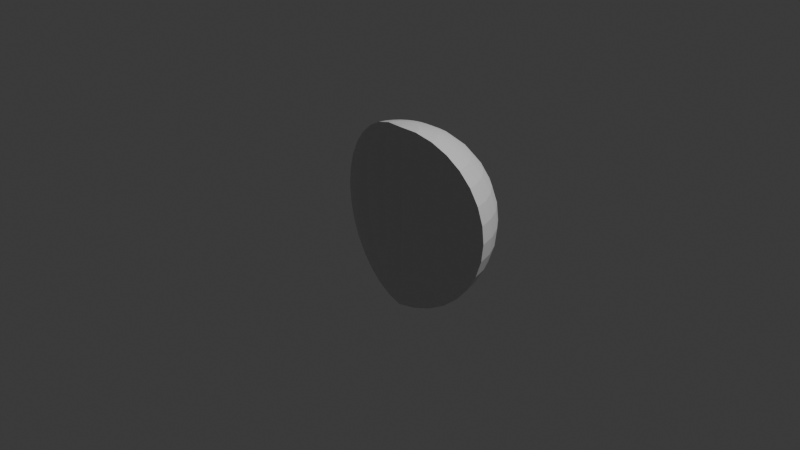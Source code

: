 # Source: half_sphere.blend  (saved by Blender 4.1.24; exported with 4.5.12 LTS)
import bpy
from mathutils import Matrix  # noqa: F401  (used for matrix-valued properties, if any)

bpy.ops.wm.read_factory_settings(use_empty=True)
scene = bpy.context.scene
scene.name = 'Scene'

# ---- collections
col_collection = bpy.data.collections.new('Collection'); scene.collection.children.link(col_collection)

# ---- world
world_world = bpy.data.worlds.new('World'); scene.world = world_world
world_world.use_nodes = True; world_world.node_tree.nodes.clear()
_N = world_world.node_tree.nodes; _L = world_world.node_tree.links
n0 = _N.new('ShaderNodeOutputWorld'); n0.name = 'World Output'; n0.location = (300, 300)
n1 = _N.new('ShaderNodeBackground'); n1.name = 'Background'; n1.location = (10, 300)
n1.inputs[0].default_value = (0.05088, 0.05088, 0.05088, 1.0)
_L.new(n1.outputs[0], n0.inputs[0])
n0.is_active_output = True
world_world.color = (0.05088, 0.05088, 0.05088)
world_world.use_sun_shadow = False
world_world.sun_shadow_jitter_overblur = 0.0

# ---- cameras
cam_camera = bpy.data.cameras.new('Camera')
cam_camera.clip_end = 100.0
cam_camera.ortho_scale = 7.314

# ---- lights
light_light = bpy.data.lights.new('Light', 'POINT')
light_light.transmission_factor = 0.0
light_light.energy = 1000.0
light_light.shadow_soft_size = 0.1
light_light.shadow_maximum_resolution = 0.006
light_light.use_absolute_resolution = True

# ---- meshes
me_sphere_011 = bpy.data.meshes.new('Sphere.011')
me_sphere_011.from_pydata([(0.0, 0.5556, 0.8315), (0.0, 0.8315, 0.5556), (0.0, 0.9808, 0.1951), (0.0, 1.0, 0.0), (0.0, 0.9808, -0.1951), (0.0, 0.8315, -0.5556), (0.03806, 0.1913, 0.9808), (0.07466, 0.3753, 0.9239), (0.1084, 0.5449, 0.8315), (0.1379, 0.6935, 0.7071), (0.1622, 0.8155, 0.5556), (0.1802, 0.9061, 0.3827), (0.1913, 0.9619, 0.1951), (0.1951, 0.9808, 0.0), (0.1913, 0.9619, -0.1951), (0.1802, 0.9061, -0.3827), (0.1622, 0.8155, -0.5556), (0.1379, 0.6935, -0.7071), (0.1084, 0.5449, -0.8315), (0.07466, 0.3753, -0.9239), (0.03806, 0.1913, -0.9808), (0.07466, 0.1802, 0.9808), (0.1464, 0.3536, 0.9239), (0.2126, 0.5133, 0.8315), (0.2706, 0.6533, 0.7071), (0.3182, 0.7682, 0.5556), (0.3536, 0.8536, 0.3827), (0.3753, 0.9061, 0.1951), (0.3827, 0.9239, 0.0), (0.3753, 0.9061, -0.1951), (0.3536, 0.8536, -0.3827), (0.3182, 0.7682, -0.5556), (0.2706, 0.6533, -0.7071), (0.2126, 0.5133, -0.8315), (0.1464, 0.3536, -0.9239), (0.07466, 0.1802, -0.9808), (0.1084, 0.1622, 0.9808), (0.2126, 0.3182, 0.9239), (0.3087, 0.4619, 0.8315), (0.3928, 0.5879, 0.7071), (0.4619, 0.6913, 0.5556), (0.5133, 0.7682, 0.3827), (0.5449, 0.8155, 0.1951), (0.5556, 0.8315, 0.0), (0.5449, 0.8155, -0.1951), (0.5133, 0.7682, -0.3827), (0.4619, 0.6913, -0.5556), (0.3928, 0.5879, -0.7071), (0.3087, 0.4619, -0.8315), (0.2126, 0.3182, -0.9239), (0.1084, 0.1622, -0.9808), (0.1379, 0.1379, 0.9808), (0.2706, 0.2706, 0.9239), (0.3928, 0.3928, 0.8315), (0.5, 0.5, 0.7071), (0.5879, 0.5879, 0.5556), (0.6533, 0.6533, 0.3827), (0.6935, 0.6935, 0.1951), (0.7071, 0.7071, 0.0), (0.6935, 0.6935, -0.1951), (0.6533, 0.6533, -0.3827), (0.5879, 0.5879, -0.5556), (0.5, 0.5, -0.7071), (0.3928, 0.3928, -0.8315), (0.2706, 0.2706, -0.9239), (0.1379, 0.1379, -0.9808), (0.1622, 0.1084, 0.9808), (0.3182, 0.2126, 0.9239), (0.4619, 0.3087, 0.8315), (0.5879, 0.3928, 0.7071), (0.6913, 0.4619, 0.5556), (0.7682, 0.5133, 0.3827), (0.8155, 0.5449, 0.1951), (0.8315, 0.5556, 0.0), (0.8155, 0.5449, -0.1951), (0.7682, 0.5133, -0.3827), (0.6913, 0.4619, -0.5556), (0.5879, 0.3928, -0.7071), (0.4619, 0.3087, -0.8315), (0.3182, 0.2126, -0.9239), (0.1622, 0.1084, -0.9808), (0.0, 0.0, 1.0), (0.1802, 0.07466, 0.9808), (0.3536, 0.1464, 0.9239), (0.5133, 0.2126, 0.8315), (0.6533, 0.2706, 0.7071), (0.7682, 0.3182, 0.5556), (0.8536, 0.3536, 0.3827), (0.9061, 0.3753, 0.1951), (0.9239, 0.3827, 0.0), (0.9061, 0.3753, -0.1951), (0.8536, 0.3536, -0.3827), (0.7682, 0.3182, -0.5556), (0.6533, 0.2706, -0.7071), (0.5133, 0.2126, -0.8315), (0.3536, 0.1464, -0.9239), (0.1802, 0.07466, -0.9808), (0.1913, 0.03806, 0.9808), (0.3753, 0.07466, 0.9239), (0.5449, 0.1084, 0.8315), (0.6935, 0.1379, 0.7071), (0.8155, 0.1622, 0.5556), (0.9061, 0.1802, 0.3827), (0.9619, 0.1913, 0.1951), (0.9808, 0.1951, 0.0), (0.9619, 0.1913, -0.1951), (0.9061, 0.1802, -0.3827), (0.8155, 0.1622, -0.5556), (0.6935, 0.1379, -0.7071), (0.5449, 0.1084, -0.8315), (0.3753, 0.07466, -0.9239), (0.1913, 0.03806, -0.9808), (0.0, 0.0, -1.0), (-0.1913, 0.03806, 0.9808), (-0.3753, 0.07466, 0.9239), (-0.5449, 0.1084, 0.8315), (-0.6935, 0.1379, 0.7071), (-0.8155, 0.1622, 0.5556), (-0.9061, 0.1802, 0.3827), (-0.9619, 0.1913, 0.1951), (-0.9808, 0.1951, 0.0), (-0.9619, 0.1913, -0.1951), (-0.9061, 0.1802, -0.3827), (-0.8155, 0.1622, -0.5556), (-0.6935, 0.1379, -0.7071), (-0.5449, 0.1084, -0.8315), (-0.3753, 0.07466, -0.9239), (-0.1913, 0.03806, -0.9808), (-0.1802, 0.07466, 0.9808), (-0.3536, 0.1464, 0.9239), (-0.5133, 0.2126, 0.8315), (-0.6533, 0.2706, 0.7071), (-0.7682, 0.3182, 0.5556), (-0.8536, 0.3536, 0.3827), (-0.9061, 0.3753, 0.1951), (-0.9239, 0.3827, 0.0), (-0.9061, 0.3753, -0.1951), (-0.8536, 0.3536, -0.3827), (-0.7682, 0.3182, -0.5556), (-0.6533, 0.2706, -0.7071), (-0.5133, 0.2126, -0.8315), (-0.3536, 0.1464, -0.9239), (-0.1802, 0.07466, -0.9808), (-0.1622, 0.1084, 0.9808), (-0.3182, 0.2126, 0.9239), (-0.4619, 0.3087, 0.8315), (-0.5879, 0.3928, 0.7071), (-0.6913, 0.4619, 0.5556), (-0.7682, 0.5133, 0.3827), (-0.8155, 0.5449, 0.1951), (-0.8315, 0.5556, 0.0), (-0.8155, 0.5449, -0.1951), (-0.7682, 0.5133, -0.3827), (-0.6913, 0.4619, -0.5556), (-0.5879, 0.3928, -0.7071), (-0.4619, 0.3087, -0.8315), (-0.3182, 0.2126, -0.9239), (-0.1622, 0.1084, -0.9808), (-0.1379, 0.1379, 0.9808), (-0.2706, 0.2706, 0.9239), (-0.3928, 0.3928, 0.8315), (-0.5, 0.5, 0.7071), (-0.5879, 0.5879, 0.5556), (-0.6533, 0.6533, 0.3827), (-0.6935, 0.6935, 0.1951), (-0.7071, 0.7071, 0.0), (-0.6935, 0.6935, -0.1951), (-0.6533, 0.6533, -0.3827), (-0.5879, 0.5879, -0.5556), (-0.5, 0.5, -0.7071), (-0.3928, 0.3928, -0.8315), (-0.2706, 0.2706, -0.9239), (-0.1379, 0.1379, -0.9808), (-0.1084, 0.1622, 0.9808), (-0.2126, 0.3182, 0.9239), (-0.3087, 0.4619, 0.8315), (-0.3928, 0.5879, 0.7071), (-0.4619, 0.6913, 0.5556), (-0.5133, 0.7682, 0.3827), (-0.5449, 0.8155, 0.1951), (-0.5556, 0.8315, 0.0), (-0.5449, 0.8155, -0.1951), (-0.5133, 0.7682, -0.3827), (-0.4619, 0.6913, -0.5556), (-0.3928, 0.5879, -0.7071), (-0.3087, 0.4619, -0.8315), (-0.2126, 0.3182, -0.9239), (-0.1084, 0.1622, -0.9808), (-0.07466, 0.1802, 0.9808), (-0.1464, 0.3536, 0.9239), (-0.2126, 0.5133, 0.8315), (-0.2706, 0.6533, 0.7071), (-0.3182, 0.7682, 0.5556), (-0.3536, 0.8536, 0.3827), (-0.3753, 0.9061, 0.1951), (-0.3827, 0.9239, 0.0), (-0.3753, 0.9061, -0.1951), (-0.3536, 0.8536, -0.3827), (-0.3182, 0.7682, -0.5556), (-0.2706, 0.6533, -0.7071), (-0.2126, 0.5133, -0.8315), (-0.1464, 0.3536, -0.9239), (-0.07466, 0.1802, -0.9808), (-0.03806, 0.1913, 0.9808), (-0.07466, 0.3753, 0.9239), (-0.1084, 0.5449, 0.8315), (-0.1379, 0.6935, 0.7071), (-0.1622, 0.8155, 0.5556), (-0.1802, 0.9061, 0.3827), (-0.1913, 0.9619, 0.1951), (-0.1951, 0.9808, 0.0), (-0.1913, 0.9619, -0.1951), (-0.1802, 0.9061, -0.3827), (-0.1622, 0.8155, -0.5556), (-0.1379, 0.6935, -0.7071), (-0.1084, 0.5449, -0.8315), (-0.07466, 0.3753, -0.9239), (-0.03806, 0.1913, -0.9808), (1.49e-08, 0.1951, 0.9808), (6.706e-08, 0.3827, 0.9239), (8.941e-08, 0.7071, 0.7071), (5.96e-08, 0.9239, 0.3827), (5.96e-08, 0.9239, -0.3827), (8.941e-08, 0.7071, -0.7071), (2.161e-07, 0.5556, -0.8315), (6.706e-08, 0.3827, -0.9239), (1.49e-08, 0.1951, -0.9808)], [], [(225, 224, 18, 19), (2, 221, 11, 12), (226, 225, 19, 20), (3, 2, 12, 13), (218, 81, 6), (112, 226, 20), (4, 3, 13, 14), (219, 218, 6, 7), (222, 4, 14, 15), (0, 219, 7, 8), (5, 222, 15, 16), (220, 0, 8, 9), (223, 5, 16, 17), (1, 220, 9, 10), (224, 223, 17, 18), (221, 1, 10, 11), (10, 9, 24, 25), (18, 17, 32, 33), (11, 10, 25, 26), (19, 18, 33, 34), (12, 11, 26, 27), (20, 19, 34, 35), (13, 12, 27, 28), (6, 81, 21), (112, 20, 35), (14, 13, 28, 29), (7, 6, 21, 22), (15, 14, 29, 30), (8, 7, 22, 23), (16, 15, 30, 31), (9, 8, 23, 24), (17, 16, 31, 32), (29, 28, 43, 44), (22, 21, 36, 37), (30, 29, 44, 45), (23, 22, 37, 38), (31, 30, 45, 46), (24, 23, 38, 39), (32, 31, 46, 47), (25, 24, 39, 40), (33, 32, 47, 48), (26, 25, 40, 41), (34, 33, 48, 49), (27, 26, 41, 42), (35, 34, 49, 50), (28, 27, 42, 43), (21, 81, 36), (112, 35, 50), (48, 47, 62, 63), (41, 40, 55, 56), (49, 48, 63, 64), (42, 41, 56, 57), (50, 49, 64, 65), (43, 42, 57, 58), (36, 81, 51), (112, 50, 65), (44, 43, 58, 59), (37, 36, 51, 52), (45, 44, 59, 60), (38, 37, 52, 53), (46, 45, 60, 61), (39, 38, 53, 54), (47, 46, 61, 62), (40, 39, 54, 55), (60, 59, 74, 75), (53, 52, 67, 68), (61, 60, 75, 76), (54, 53, 68, 69), (62, 61, 76, 77), (55, 54, 69, 70), (63, 62, 77, 78), (56, 55, 70, 71), (64, 63, 78, 79), (57, 56, 71, 72), (65, 64, 79, 80), (58, 57, 72, 73), (51, 81, 66), (112, 65, 80), (59, 58, 73, 74), (52, 51, 66, 67), (79, 78, 94, 95), (72, 71, 87, 88), (80, 79, 95, 96), (73, 72, 88, 89), (66, 81, 82), (112, 80, 96), (74, 73, 89, 90), (67, 66, 82, 83), (75, 74, 90, 91), (68, 67, 83, 84), (76, 75, 91, 92), (69, 68, 84, 85), (77, 76, 92, 93), (70, 69, 85, 86), (78, 77, 93, 94), (71, 70, 86, 87), (84, 83, 98, 99), (92, 91, 106, 107), (85, 84, 99, 100), (93, 92, 107, 108), (86, 85, 100, 101), (94, 93, 108, 109), (87, 86, 101, 102), (95, 94, 109, 110), (88, 87, 102, 103), (96, 95, 110, 111), (89, 88, 103, 104), (82, 81, 97), (112, 96, 111), (90, 89, 104, 105), (83, 82, 97, 98), (91, 90, 105, 106), (117, 116, 131, 132), (125, 124, 139, 140), (118, 117, 132, 133), (126, 125, 140, 141), (119, 118, 133, 134), (127, 126, 141, 142), (120, 119, 134, 135), (113, 81, 128), (112, 127, 142), (121, 120, 135, 136), (114, 113, 128, 129), (122, 121, 136, 137), (115, 114, 129, 130), (123, 122, 137, 138), (116, 115, 130, 131), (124, 123, 138, 139), (136, 135, 150, 151), (129, 128, 143, 144), (137, 136, 151, 152), (130, 129, 144, 145), (138, 137, 152, 153), (131, 130, 145, 146), (139, 138, 153, 154), (132, 131, 146, 147), (140, 139, 154, 155), (133, 132, 147, 148), (141, 140, 155, 156), (134, 133, 148, 149), (142, 141, 156, 157), (135, 134, 149, 150), (128, 81, 143), (112, 142, 157), (155, 154, 169, 170), (148, 147, 162, 163), (156, 155, 170, 171), (149, 148, 163, 164), (157, 156, 171, 172), (150, 149, 164, 165), (143, 81, 158), (112, 157, 172), (151, 150, 165, 166), (144, 143, 158, 159), (152, 151, 166, 167), (145, 144, 159, 160), (153, 152, 167, 168), (146, 145, 160, 161), (154, 153, 168, 169), (147, 146, 161, 162), (159, 158, 173, 174), (167, 166, 181, 182), (160, 159, 174, 175), (168, 167, 182, 183), (161, 160, 175, 176), (169, 168, 183, 184), (162, 161, 176, 177), (170, 169, 184, 185), (163, 162, 177, 178), (171, 170, 185, 186), (164, 163, 178, 179), (172, 171, 186, 187), (165, 164, 179, 180), (158, 81, 173), (112, 172, 187), (166, 165, 180, 181), (178, 177, 192, 193), (186, 185, 200, 201), (179, 178, 193, 194), (187, 186, 201, 202), (180, 179, 194, 195), (173, 81, 188), (112, 187, 202), (181, 180, 195, 196), (174, 173, 188, 189), (182, 181, 196, 197), (175, 174, 189, 190), (183, 182, 197, 198), (176, 175, 190, 191), (184, 183, 198, 199), (177, 176, 191, 192), (185, 184, 199, 200), (197, 196, 211, 212), (190, 189, 204, 205), (198, 197, 212, 213), (191, 190, 205, 206), (199, 198, 213, 214), (192, 191, 206, 207), (200, 199, 214, 215), (193, 192, 207, 208), (201, 200, 215, 216), (194, 193, 208, 209), (202, 201, 216, 217), (195, 194, 209, 210), (188, 81, 203), (112, 202, 217), (196, 195, 210, 211), (189, 188, 203, 204), (216, 215, 224, 225), (209, 208, 221, 2), (217, 216, 225, 226), (210, 209, 2, 3), (203, 81, 218), (112, 217, 226), (211, 210, 3, 4), (204, 203, 218, 219), (212, 211, 4, 222), (205, 204, 219, 0), (213, 212, 222, 5), (206, 205, 0, 220), (214, 213, 5, 223), (207, 206, 220, 1), (215, 214, 223, 224), (208, 207, 1, 221)])
_uv = me_sphere_011.uv_layers.new(name='UVMap')
_uv.uv.foreach_set('vector', [0.4972, 0.1533, 0.4968, 0.2205, 0.4577, 0.2179, 0.468, 0.151, 0.4953, 0.5533, 0.4955, 0.6065, 0.4407, 0.6076, 0.4383, 0.5538, 0.4981, 0.07971, 0.4972, 0.1533, 0.468, 0.151, 0.4818, 0.07817, 0.4953, 0.5008, 0.4953, 0.5533, 0.4383, 0.5538, 0.4378, 0.5008, 0.4963, 0.9204, 0.4966, 1.0, 0.4802, 0.9218, 0.4993, -0.0006113, 0.4981, 0.07971, 0.4818, 0.07817, 0.4956, 0.4485, 0.4953, 0.5008, 0.4378, 0.5008, 0.4387, 0.4478, 0.496, 0.8473, 0.4963, 0.9204, 0.4802, 0.9218, 0.467, 0.8494, 0.496, 0.3952, 0.4956, 0.4485, 0.4387, 0.4478, 0.4411, 0.394, 0.4958, 0.7807, 0.496, 0.8473, 0.467, 0.8494, 0.457, 0.783, 0.4961, 0.3401, 0.496, 0.3952, 0.4411, 0.394, 0.4446, 0.3383, 0.4957, 0.7193, 0.4958, 0.7807, 0.457, 0.783, 0.4495, 0.7212, 0.4964, 0.282, 0.4961, 0.3401, 0.4446, 0.3383, 0.4501, 0.2799, 0.4956, 0.6614, 0.4957, 0.7193, 0.4495, 0.7212, 0.4442, 0.6632, 0.4968, 0.2205, 0.4964, 0.282, 0.4501, 0.2799, 0.4577, 0.2179, 0.4955, 0.6065, 0.4956, 0.6614, 0.4442, 0.6632, 0.4407, 0.6076, 0.4442, 0.6632, 0.4495, 0.7212, 0.4031, 0.7272, 0.392, 0.6683, 0.4577, 0.2179, 0.4501, 0.2799, 0.4035, 0.2739, 0.4186, 0.211, 0.4407, 0.6076, 0.4442, 0.6632, 0.392, 0.6683, 0.3848, 0.6112, 0.468, 0.151, 0.4577, 0.2179, 0.4186, 0.211, 0.4392, 0.1448, 0.4383, 0.5538, 0.4407, 0.6076, 0.3848, 0.6112, 0.3801, 0.5557, 0.4818, 0.07817, 0.468, 0.151, 0.4392, 0.1448, 0.4661, 0.0741, 0.4378, 0.5008, 0.4383, 0.5538, 0.3801, 0.5557, 0.3788, 0.5008, 0.4802, 0.9218, 0.4966, 1.0, 0.4645, 0.9256, 0.4993, -0.0006113, 0.4818, 0.07817, 0.4661, 0.0741, 0.4387, 0.4478, 0.4378, 0.5008, 0.3788, 0.5008, 0.3804, 0.4459, 0.467, 0.8494, 0.4802, 0.9218, 0.4645, 0.9256, 0.4383, 0.8555, 0.4411, 0.394, 0.4387, 0.4478, 0.3804, 0.4459, 0.3849, 0.3902, 0.457, 0.783, 0.467, 0.8494, 0.4383, 0.8555, 0.4181, 0.7896, 0.4446, 0.3383, 0.4411, 0.394, 0.3849, 0.3902, 0.3922, 0.333, 0.4495, 0.7212, 0.457, 0.783, 0.4181, 0.7896, 0.4031, 0.7272, 0.4501, 0.2799, 0.4446, 0.3383, 0.3922, 0.333, 0.4035, 0.2739, 0.3804, 0.4459, 0.3788, 0.5008, 0.3167, 0.5009, 0.3193, 0.4426, 0.4383, 0.8555, 0.4645, 0.9256, 0.4496, 0.9319, 0.4103, 0.8656, 0.3849, 0.3902, 0.3804, 0.4459, 0.3193, 0.4426, 0.3265, 0.3839, 0.4181, 0.7896, 0.4383, 0.8555, 0.4103, 0.8656, 0.3794, 0.8007, 0.3922, 0.333, 0.3849, 0.3902, 0.3265, 0.3839, 0.3381, 0.3241, 0.4031, 0.7272, 0.4181, 0.7896, 0.3794, 0.8007, 0.3558, 0.7379, 0.4035, 0.2739, 0.3922, 0.333, 0.3381, 0.3241, 0.3558, 0.2629, 0.392, 0.6683, 0.4031, 0.7272, 0.3558, 0.7379, 0.338, 0.6773, 0.4186, 0.211, 0.4035, 0.2739, 0.3558, 0.2629, 0.3795, 0.1997, 0.3848, 0.6112, 0.392, 0.6683, 0.338, 0.6773, 0.3265, 0.6176, 0.4392, 0.1448, 0.4186, 0.211, 0.3795, 0.1997, 0.411, 0.1345, 0.3801, 0.5557, 0.3848, 0.6112, 0.3265, 0.6176, 0.3194, 0.559, 0.4661, 0.0741, 0.4392, 0.1448, 0.411, 0.1345, 0.4511, 0.06751, 0.3788, 0.5008, 0.3801, 0.5557, 0.3194, 0.559, 0.3167, 0.5009, 0.4645, 0.9256, 0.4966, 1.0, 0.4496, 0.9319, 0.4993, -0.0006113, 0.4661, 0.0741, 0.4511, 0.06751, 0.3795, 0.1997, 0.3558, 0.2629, 0.3069, 0.2468, 0.3406, 0.1831, 0.3265, 0.6176, 0.338, 0.6773, 0.2817, 0.6905, 0.2646, 0.6271, 0.411, 0.1345, 0.3795, 0.1997, 0.3406, 0.1831, 0.3841, 0.12, 0.3194, 0.559, 0.3265, 0.6176, 0.2646, 0.6271, 0.2541, 0.5639, 0.4511, 0.06751, 0.411, 0.1345, 0.3841, 0.12, 0.4374, 0.05848, 0.3167, 0.5009, 0.3194, 0.559, 0.2541, 0.5639, 0.2504, 0.5008, 0.4496, 0.9319, 0.4966, 1.0, 0.436, 0.9406, 0.4993, -0.0006113, 0.4511, 0.06751, 0.4374, 0.05848, 0.3193, 0.4426, 0.3167, 0.5009, 0.2504, 0.5008, 0.254, 0.4377, 0.4103, 0.8656, 0.4496, 0.9319, 0.436, 0.9406, 0.3835, 0.8798, 0.3265, 0.3839, 0.3193, 0.4426, 0.254, 0.4377, 0.2644, 0.3743, 0.3794, 0.8007, 0.4103, 0.8656, 0.3835, 0.8798, 0.3406, 0.8172, 0.3381, 0.3241, 0.3265, 0.3839, 0.2644, 0.3743, 0.2814, 0.3106, 0.3558, 0.7379, 0.3794, 0.8007, 0.3406, 0.8172, 0.307, 0.754, 0.3558, 0.2629, 0.3381, 0.3241, 0.2814, 0.3106, 0.3069, 0.2468, 0.338, 0.6773, 0.3558, 0.7379, 0.307, 0.754, 0.2817, 0.6905, 0.2644, 0.3743, 0.254, 0.4377, 0.1822, 0.4305, 0.1969, 0.3605, 0.3406, 0.8172, 0.3835, 0.8798, 0.3587, 0.8985, 0.3023, 0.8398, 0.2814, 0.3106, 0.2644, 0.3743, 0.1969, 0.3605, 0.2211, 0.2915, 0.307, 0.754, 0.3406, 0.8172, 0.3023, 0.8398, 0.2567, 0.7765, 0.3069, 0.2468, 0.2814, 0.3106, 0.2211, 0.2915, 0.2565, 0.2244, 0.2817, 0.6905, 0.307, 0.754, 0.2567, 0.7765, 0.222, 0.7095, 0.3406, 0.1831, 0.3069, 0.2468, 0.2565, 0.2244, 0.3022, 0.1605, 0.2646, 0.6271, 0.2817, 0.6905, 0.222, 0.7095, 0.1974, 0.641, 0.3841, 0.12, 0.3406, 0.1831, 0.3022, 0.1605, 0.3591, 0.1009, 0.2541, 0.5639, 0.2646, 0.6271, 0.1974, 0.641, 0.1825, 0.5711, 0.4374, 0.05848, 0.3841, 0.12, 0.3591, 0.1009, 0.4254, 0.0471, 0.2504, 0.5008, 0.2541, 0.5639, 0.1825, 0.5711, 0.1773, 0.5009, 0.436, 0.9406, 0.4966, 1.0, 0.424, 0.9518, 0.4993, -0.0006113, 0.4374, 0.05848, 0.4254, 0.0471, 0.254, 0.4377, 0.2504, 0.5008, 0.1773, 0.5009, 0.1822, 0.4305, 0.3835, 0.8798, 0.436, 0.9406, 0.424, 0.9518, 0.3587, 0.8985, 0.3591, 0.1009, 0.3022, 0.1605, 0.2651, 0.1309, 0.3366, 0.07681, 0.1825, 0.5711, 0.1974, 0.641, 0.1223, 0.6608, 0.1015, 0.5813, 0.4254, 0.0471, 0.3591, 0.1009, 0.3366, 0.07681, 0.4158, 0.03358, 0.1773, 0.5009, 0.1825, 0.5711, 0.1015, 0.5813, 0.09471, 0.5009, 0.424, 0.9518, 0.4966, 1.0, 0.4143, 0.9651, 0.4993, -0.0006113, 0.4254, 0.0471, 0.4158, 0.03358, 0.1822, 0.4305, 0.1773, 0.5009, 0.09471, 0.5009, 0.1013, 0.4205, 0.3587, 0.8985, 0.424, 0.9518, 0.4143, 0.9651, 0.3365, 0.9223, 0.1969, 0.3605, 0.1822, 0.4305, 0.1013, 0.4205, 0.1218, 0.3409, 0.3023, 0.8398, 0.3587, 0.8985, 0.3365, 0.9223, 0.2658, 0.869, 0.2211, 0.2915, 0.1969, 0.3605, 0.1218, 0.3409, 0.1562, 0.2648, 0.2567, 0.7765, 0.3023, 0.8398, 0.2658, 0.869, 0.2058, 0.8067, 0.2565, 0.2244, 0.2211, 0.2915, 0.1562, 0.2648, 0.2045, 0.1938, 0.222, 0.7095, 0.2567, 0.7765, 0.2058, 0.8067, 0.1568, 0.7368, 0.3022, 0.1605, 0.2565, 0.2244, 0.2045, 0.1938, 0.2651, 0.1309, 0.1974, 0.641, 0.222, 0.7095, 0.1568, 0.7368, 0.1223, 0.6608, 0.2658, 0.869, 0.3365, 0.9223, 0.3182, 0.9509, 0.2325, 0.9063, 0.1562, 0.2648, 0.1218, 0.3409, 0.03489, 0.3124, 0.08618, 0.2277, 0.2058, 0.8067, 0.2658, 0.869, 0.2325, 0.9063, 0.1529, 0.8483, 0.2045, 0.1938, 0.1562, 0.2648, 0.08618, 0.2277, 0.1508, 0.1522, 0.1568, 0.7368, 0.2058, 0.8067, 0.1529, 0.8483, 0.08757, 0.774, 0.2651, 0.1309, 0.2045, 0.1938, 0.1508, 0.1522, 0.2311, 0.09321, 0.1223, 0.6608, 0.1568, 0.7368, 0.08757, 0.774, 0.03559, 0.6895, 0.3366, 0.07681, 0.2651, 0.1309, 0.2311, 0.09321, 0.3179, 0.04763, 0.1015, 0.5813, 0.1223, 0.6608, 0.03559, 0.6895, 0.007507, 0.5953, 0.4158, 0.03358, 0.3366, 0.07681, 0.3179, 0.04763, 0.409, 0.01815, 0.09471, 0.5009, 0.1015, 0.5813, 0.007507, 0.5953, -0.0001617, 0.501, 0.4143, 0.9651, 0.4966, 1.0, 0.4075, 0.9802, 0.4993, -0.0006113, 0.4158, 0.03358, 0.409, 0.01815, 0.1013, 0.4205, 0.09471, 0.5009, -0.0001617, 0.501, 0.007197, 0.4066, 0.3365, 0.9223, 0.4143, 0.9651, 0.4075, 0.9802, 0.3182, 0.9509, 0.1218, 0.3409, 0.1013, 0.4205, 0.007197, 0.4066, 0.03489, 0.3124, 0.9011, 0.7728, 0.8354, 0.8439, 0.7845, 0.8045, 0.8315, 0.7356, 0.7636, 0.09788, 0.8392, 0.1589, 0.7875, 0.1981, 0.7288, 0.1345, 0.9481, 0.6892, 0.9011, 0.7728, 0.8315, 0.7356, 0.8662, 0.6611, 0.6778, 0.05191, 0.7636, 0.09788, 0.7288, 0.1345, 0.6588, 0.08052, 0.9809, 0.5999, 0.9481, 0.6892, 0.8662, 0.6611, 0.8876, 0.5831, 0.5886, 0.02082, 0.6778, 0.05191, 0.6588, 0.08052, 0.5815, 0.03595, 0.995, 0.503, 0.9809, 0.5999, 0.8876, 0.5831, 0.8952, 0.5024, 0.5858, 0.9799, 0.4966, 1.0, 0.5787, 0.9648, 0.4993, -0.0006113, 0.5886, 0.02082, 0.5815, 0.03595, 0.9823, 0.4059, 0.995, 0.503, 0.8952, 0.5024, 0.8885, 0.4216, 0.675, 0.9489, 0.5858, 0.9799, 0.5787, 0.9648, 0.6563, 0.9207, 0.9506, 0.3159, 0.9823, 0.4059, 0.8885, 0.4216, 0.868, 0.3432, 0.7601, 0.9036, 0.675, 0.9489, 0.6563, 0.9207, 0.7258, 0.867, 0.9045, 0.2312, 0.9506, 0.3159, 0.868, 0.3432, 0.834, 0.2679, 0.8354, 0.8439, 0.7601, 0.9036, 0.7258, 0.867, 0.7845, 0.8045, 0.8392, 0.1589, 0.9045, 0.2312, 0.834, 0.2679, 0.7875, 0.1981, 0.8885, 0.4216, 0.8952, 0.5024, 0.8121, 0.502, 0.8079, 0.4319, 0.6563, 0.9207, 0.5787, 0.9648, 0.5688, 0.9515, 0.6338, 0.8973, 0.868, 0.3432, 0.8885, 0.4216, 0.8079, 0.4319, 0.794, 0.3624, 0.7258, 0.867, 0.6563, 0.9207, 0.6338, 0.8973, 0.6891, 0.8384, 0.834, 0.2679, 0.868, 0.3432, 0.794, 0.3624, 0.7697, 0.294, 0.7845, 0.8045, 0.7258, 0.867, 0.6891, 0.8384, 0.7337, 0.775, 0.7875, 0.1981, 0.834, 0.2679, 0.7697, 0.294, 0.736, 0.2275, 0.8315, 0.7356, 0.7845, 0.8045, 0.7337, 0.775, 0.7678, 0.7091, 0.7288, 0.1345, 0.7875, 0.1981, 0.736, 0.2275, 0.6914, 0.1634, 0.8662, 0.6611, 0.8315, 0.7356, 0.7678, 0.7091, 0.7926, 0.6412, 0.6588, 0.08052, 0.7288, 0.1345, 0.6914, 0.1634, 0.6364, 0.1037, 0.8876, 0.5831, 0.8662, 0.6611, 0.7926, 0.6412, 0.8072, 0.572, 0.5815, 0.03595, 0.6588, 0.08052, 0.6364, 0.1037, 0.5715, 0.04921, 0.8952, 0.5024, 0.8876, 0.5831, 0.8072, 0.572, 0.8121, 0.502, 0.5787, 0.9648, 0.4966, 1.0, 0.5688, 0.9515, 0.4993, -0.0006113, 0.5815, 0.03595, 0.5715, 0.04921, 0.6914, 0.1634, 0.736, 0.2275, 0.6858, 0.2491, 0.6529, 0.1854, 0.7926, 0.6412, 0.7678, 0.7091, 0.7084, 0.6902, 0.726, 0.6273, 0.6364, 0.1037, 0.6914, 0.1634, 0.6529, 0.1854, 0.6109, 0.1223, 0.8072, 0.572, 0.7926, 0.6412, 0.726, 0.6273, 0.736, 0.5644, 0.5715, 0.04921, 0.6364, 0.1037, 0.6109, 0.1223, 0.5592, 0.06022, 0.8121, 0.502, 0.8072, 0.572, 0.736, 0.5644, 0.7392, 0.5016, 0.5688, 0.9515, 0.4966, 1.0, 0.5568, 0.9404, 0.4993, -0.0006113, 0.5715, 0.04921, 0.5592, 0.06022, 0.8079, 0.4319, 0.8121, 0.502, 0.7392, 0.5016, 0.7365, 0.4388, 0.6338, 0.8973, 0.5688, 0.9515, 0.5568, 0.9404, 0.6088, 0.8788, 0.794, 0.3624, 0.8079, 0.4319, 0.7365, 0.4388, 0.727, 0.3758, 0.6891, 0.8384, 0.6338, 0.8973, 0.6088, 0.8788, 0.6509, 0.8163, 0.7697, 0.294, 0.794, 0.3624, 0.727, 0.3758, 0.7099, 0.3125, 0.7337, 0.775, 0.6891, 0.8384, 0.6509, 0.8163, 0.684, 0.7532, 0.736, 0.2275, 0.7697, 0.294, 0.7099, 0.3125, 0.6858, 0.2491, 0.7678, 0.7091, 0.7337, 0.775, 0.684, 0.7532, 0.7084, 0.6902, 0.6088, 0.8788, 0.5568, 0.9404, 0.5431, 0.9317, 0.5819, 0.8648, 0.727, 0.3758, 0.7365, 0.4388, 0.6715, 0.4434, 0.6652, 0.3849, 0.6509, 0.8163, 0.6088, 0.8788, 0.5819, 0.8648, 0.6122, 0.8001, 0.7099, 0.3125, 0.727, 0.3758, 0.6652, 0.3849, 0.6536, 0.3254, 0.684, 0.7532, 0.6509, 0.8163, 0.6122, 0.8001, 0.6355, 0.7376, 0.6858, 0.2491, 0.7099, 0.3125, 0.6536, 0.3254, 0.637, 0.2644, 0.7084, 0.6902, 0.684, 0.7532, 0.6355, 0.7376, 0.6524, 0.6769, 0.6529, 0.1854, 0.6858, 0.2491, 0.637, 0.2644, 0.614, 0.2014, 0.726, 0.6273, 0.7084, 0.6902, 0.6524, 0.6769, 0.6644, 0.6177, 0.6109, 0.1223, 0.6529, 0.1854, 0.614, 0.2014, 0.5837, 0.1363, 0.736, 0.5644, 0.726, 0.6273, 0.6644, 0.6177, 0.671, 0.5593, 0.5592, 0.06022, 0.6109, 0.1223, 0.5837, 0.1363, 0.5453, 0.06884, 0.7392, 0.5016, 0.736, 0.5644, 0.671, 0.5593, 0.6731, 0.5014, 0.5568, 0.9404, 0.4966, 1.0, 0.5431, 0.9317, 0.4993, -0.0006113, 0.5592, 0.06022, 0.5453, 0.06884, 0.7365, 0.4388, 0.7392, 0.5016, 0.6731, 0.5014, 0.6715, 0.4434, 0.6644, 0.6177, 0.6524, 0.6769, 0.5988, 0.6681, 0.6063, 0.6114, 0.5837, 0.1363, 0.614, 0.2014, 0.5749, 0.2123, 0.5554, 0.146, 0.671, 0.5593, 0.6644, 0.6177, 0.6063, 0.6114, 0.6103, 0.5559, 0.5453, 0.06884, 0.5837, 0.1363, 0.5554, 0.146, 0.5302, 0.07496, 0.6731, 0.5014, 0.671, 0.5593, 0.6103, 0.5559, 0.6116, 0.5012, 0.5431, 0.9317, 0.4966, 1.0, 0.5282, 0.9253, 0.4993, -0.0006113, 0.5453, 0.06884, 0.5302, 0.07496, 0.6715, 0.4434, 0.6731, 0.5014, 0.6116, 0.5012, 0.6107, 0.4464, 0.5819, 0.8648, 0.5431, 0.9317, 0.5282, 0.9253, 0.5539, 0.855, 0.6652, 0.3849, 0.6715, 0.4434, 0.6107, 0.4464, 0.607, 0.3909, 0.6122, 0.8001, 0.5819, 0.8648, 0.5539, 0.855, 0.5734, 0.789, 0.6536, 0.3254, 0.6652, 0.3849, 0.607, 0.3909, 0.5998, 0.3339, 0.6355, 0.7376, 0.6122, 0.8001, 0.5734, 0.789, 0.5883, 0.7271, 0.637, 0.2644, 0.6536, 0.3254, 0.5998, 0.3339, 0.5895, 0.2747, 0.6524, 0.6769, 0.6355, 0.7376, 0.5883, 0.7271, 0.5988, 0.6681, 0.614, 0.2014, 0.637, 0.2644, 0.5895, 0.2747, 0.5749, 0.2123, 0.607, 0.3909, 0.6107, 0.4464, 0.5525, 0.448, 0.551, 0.3941, 0.5734, 0.789, 0.5539, 0.855, 0.5251, 0.849, 0.5347, 0.7826, 0.5998, 0.3339, 0.607, 0.3909, 0.551, 0.3941, 0.5475, 0.3387, 0.5883, 0.7271, 0.5734, 0.789, 0.5347, 0.7826, 0.5418, 0.7212, 0.5895, 0.2747, 0.5998, 0.3339, 0.5475, 0.3387, 0.5427, 0.2804, 0.5988, 0.6681, 0.5883, 0.7271, 0.5418, 0.7212, 0.5468, 0.6631, 0.5749, 0.2123, 0.5895, 0.2747, 0.5427, 0.2804, 0.5359, 0.2185, 0.6063, 0.6114, 0.5988, 0.6681, 0.5468, 0.6631, 0.5504, 0.6078, 0.5554, 0.146, 0.5749, 0.2123, 0.5359, 0.2185, 0.5264, 0.1516, 0.6103, 0.5559, 0.6063, 0.6114, 0.5504, 0.6078, 0.5522, 0.554, 0.5302, 0.07496, 0.5554, 0.146, 0.5264, 0.1516, 0.5143, 0.07854, 0.6116, 0.5012, 0.6103, 0.5559, 0.5522, 0.554, 0.5528, 0.501, 0.5282, 0.9253, 0.4966, 1.0, 0.5124, 0.9217, 0.4993, -0.0006113, 0.5302, 0.07496, 0.5143, 0.07854, 0.6107, 0.4464, 0.6116, 0.5012, 0.5528, 0.501, 0.5525, 0.448, 0.5539, 0.855, 0.5282, 0.9253, 0.5124, 0.9217, 0.5251, 0.849, 0.5264, 0.1516, 0.5359, 0.2185, 0.4968, 0.2205, 0.4972, 0.1533, 0.5522, 0.554, 0.5504, 0.6078, 0.4955, 0.6065, 0.4953, 0.5533, 0.5143, 0.07854, 0.5264, 0.1516, 0.4972, 0.1533, 0.4981, 0.07971, 0.5528, 0.501, 0.5522, 0.554, 0.4953, 0.5533, 0.4953, 0.5008, 0.5124, 0.9217, 0.4966, 1.0, 0.4963, 0.9204, 0.4993, -0.0006113, 0.5143, 0.07854, 0.4981, 0.07971, 0.5525, 0.448, 0.5528, 0.501, 0.4953, 0.5008, 0.4956, 0.4485, 0.5251, 0.849, 0.5124, 0.9217, 0.4963, 0.9204, 0.496, 0.8473, 0.551, 0.3941, 0.5525, 0.448, 0.4956, 0.4485, 0.496, 0.3952, 0.5347, 0.7826, 0.5251, 0.849, 0.496, 0.8473, 0.4958, 0.7807, 0.5475, 0.3387, 0.551, 0.3941, 0.496, 0.3952, 0.4961, 0.3401, 0.5418, 0.7212, 0.5347, 0.7826, 0.4958, 0.7807, 0.4957, 0.7193, 0.5427, 0.2804, 0.5475, 0.3387, 0.4961, 0.3401, 0.4964, 0.282, 0.5468, 0.6631, 0.5418, 0.7212, 0.4957, 0.7193, 0.4956, 0.6614, 0.5359, 0.2185, 0.5427, 0.2804, 0.4964, 0.282, 0.4968, 0.2205, 0.5504, 0.6078, 0.5468, 0.6631, 0.4956, 0.6614, 0.4955, 0.6065])
me_sphere_011.update()

# ---- objects
ob_light = bpy.data.objects.new('Light', light_light)
ob_camera = bpy.data.objects.new('Camera', cam_camera)
ob_half_sphere = bpy.data.objects.new('half_sphere', me_sphere_011)

# ---- transforms, parenting, visibility, modifiers, constraints
ob_light.location = (4.076, 1.005, 5.904)
ob_light.rotation_euler = (0.6503, 0.05522, 1.866)
ob_light.lock_rotations_4d = False
ob_light.empty_display_type = 'ARROWS'
ob_light.color = (0.0, 0.0, 0.0, 0.0)
ob_light.lineart.crease_threshold = 0.0
ob_camera.location = (7.359, -6.926, 4.958)
ob_camera.rotation_euler = (1.109, 0.0, 0.8149)
ob_camera.lock_rotations_4d = False
ob_camera.empty_display_type = 'ARROWS'
ob_camera.color = (0.0, 0.0, 0.0, 0.0)
ob_camera.display_type = 'WIRE'
ob_camera.lineart.crease_threshold = 0.0
ob_half_sphere.location = (0.0, 0.0, 0.0)

# ---- collection membership
col_collection.objects.link(ob_light)
col_collection.objects.link(ob_camera)
col_collection.objects.link(ob_half_sphere)

# ---- scene / render settings (as saved in the file)
scene.camera = ob_camera
scene.frame_start = 1; scene.frame_end = 250; scene.frame_set(36)
scene.render.engine = 'BLENDER_EEVEE_NEXT'
scene.cycles.sampling_pattern = 'TABULATED_SOBOL'
scene.eevee.ray_tracing_options.trace_max_roughness = 0.0
bpy.context.view_layer.update()
